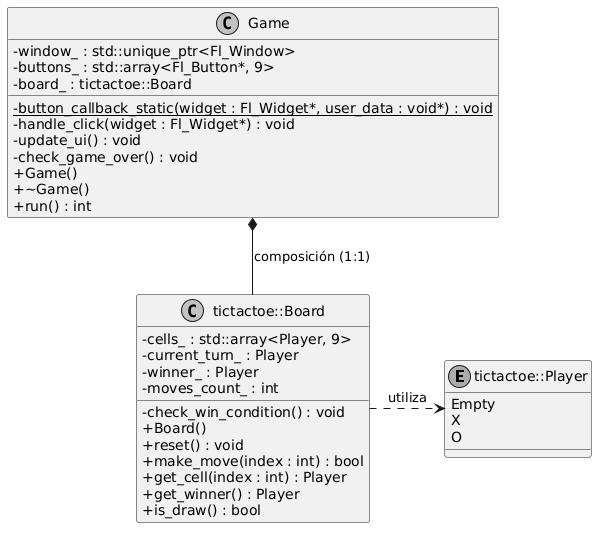

The diagram above was rendered by PlantUML. Its source (embedded in the PNG):
@startuml
skinparam classAttributeIconSize 0
skinparam monochrome true

enum "tictactoe::Player" as Player {
    Empty
    X
    O
}

class "tictactoe::Board" as Board {
    - cells_ : std::array<Player, 9>
    - current_turn_ : Player
    - winner_ : Player
    - moves_count_ : int
    - check_win_condition() : void
    + Board()
    + reset() : void
    + make_move(index : int) : bool
    + get_cell(index : int) : Player
    + get_winner() : Player
    + is_draw() : bool
}

class Game {
    - window_ : std::unique_ptr<Fl_Window>
    - buttons_ : std::array<Fl_Button*, 9>
    - board_ : tictactoe::Board
    - {static} button_callback_static(widget : Fl_Widget*, user_data : void*) : void
    - handle_click(widget : Fl_Widget*) : void
    - update_ui() : void
    - check_game_over() : void
    + Game()
    + ~Game()
    + run() : int
}

Board .right.> Player : utiliza
Game *-- Board : composición (1:1)
@enduml